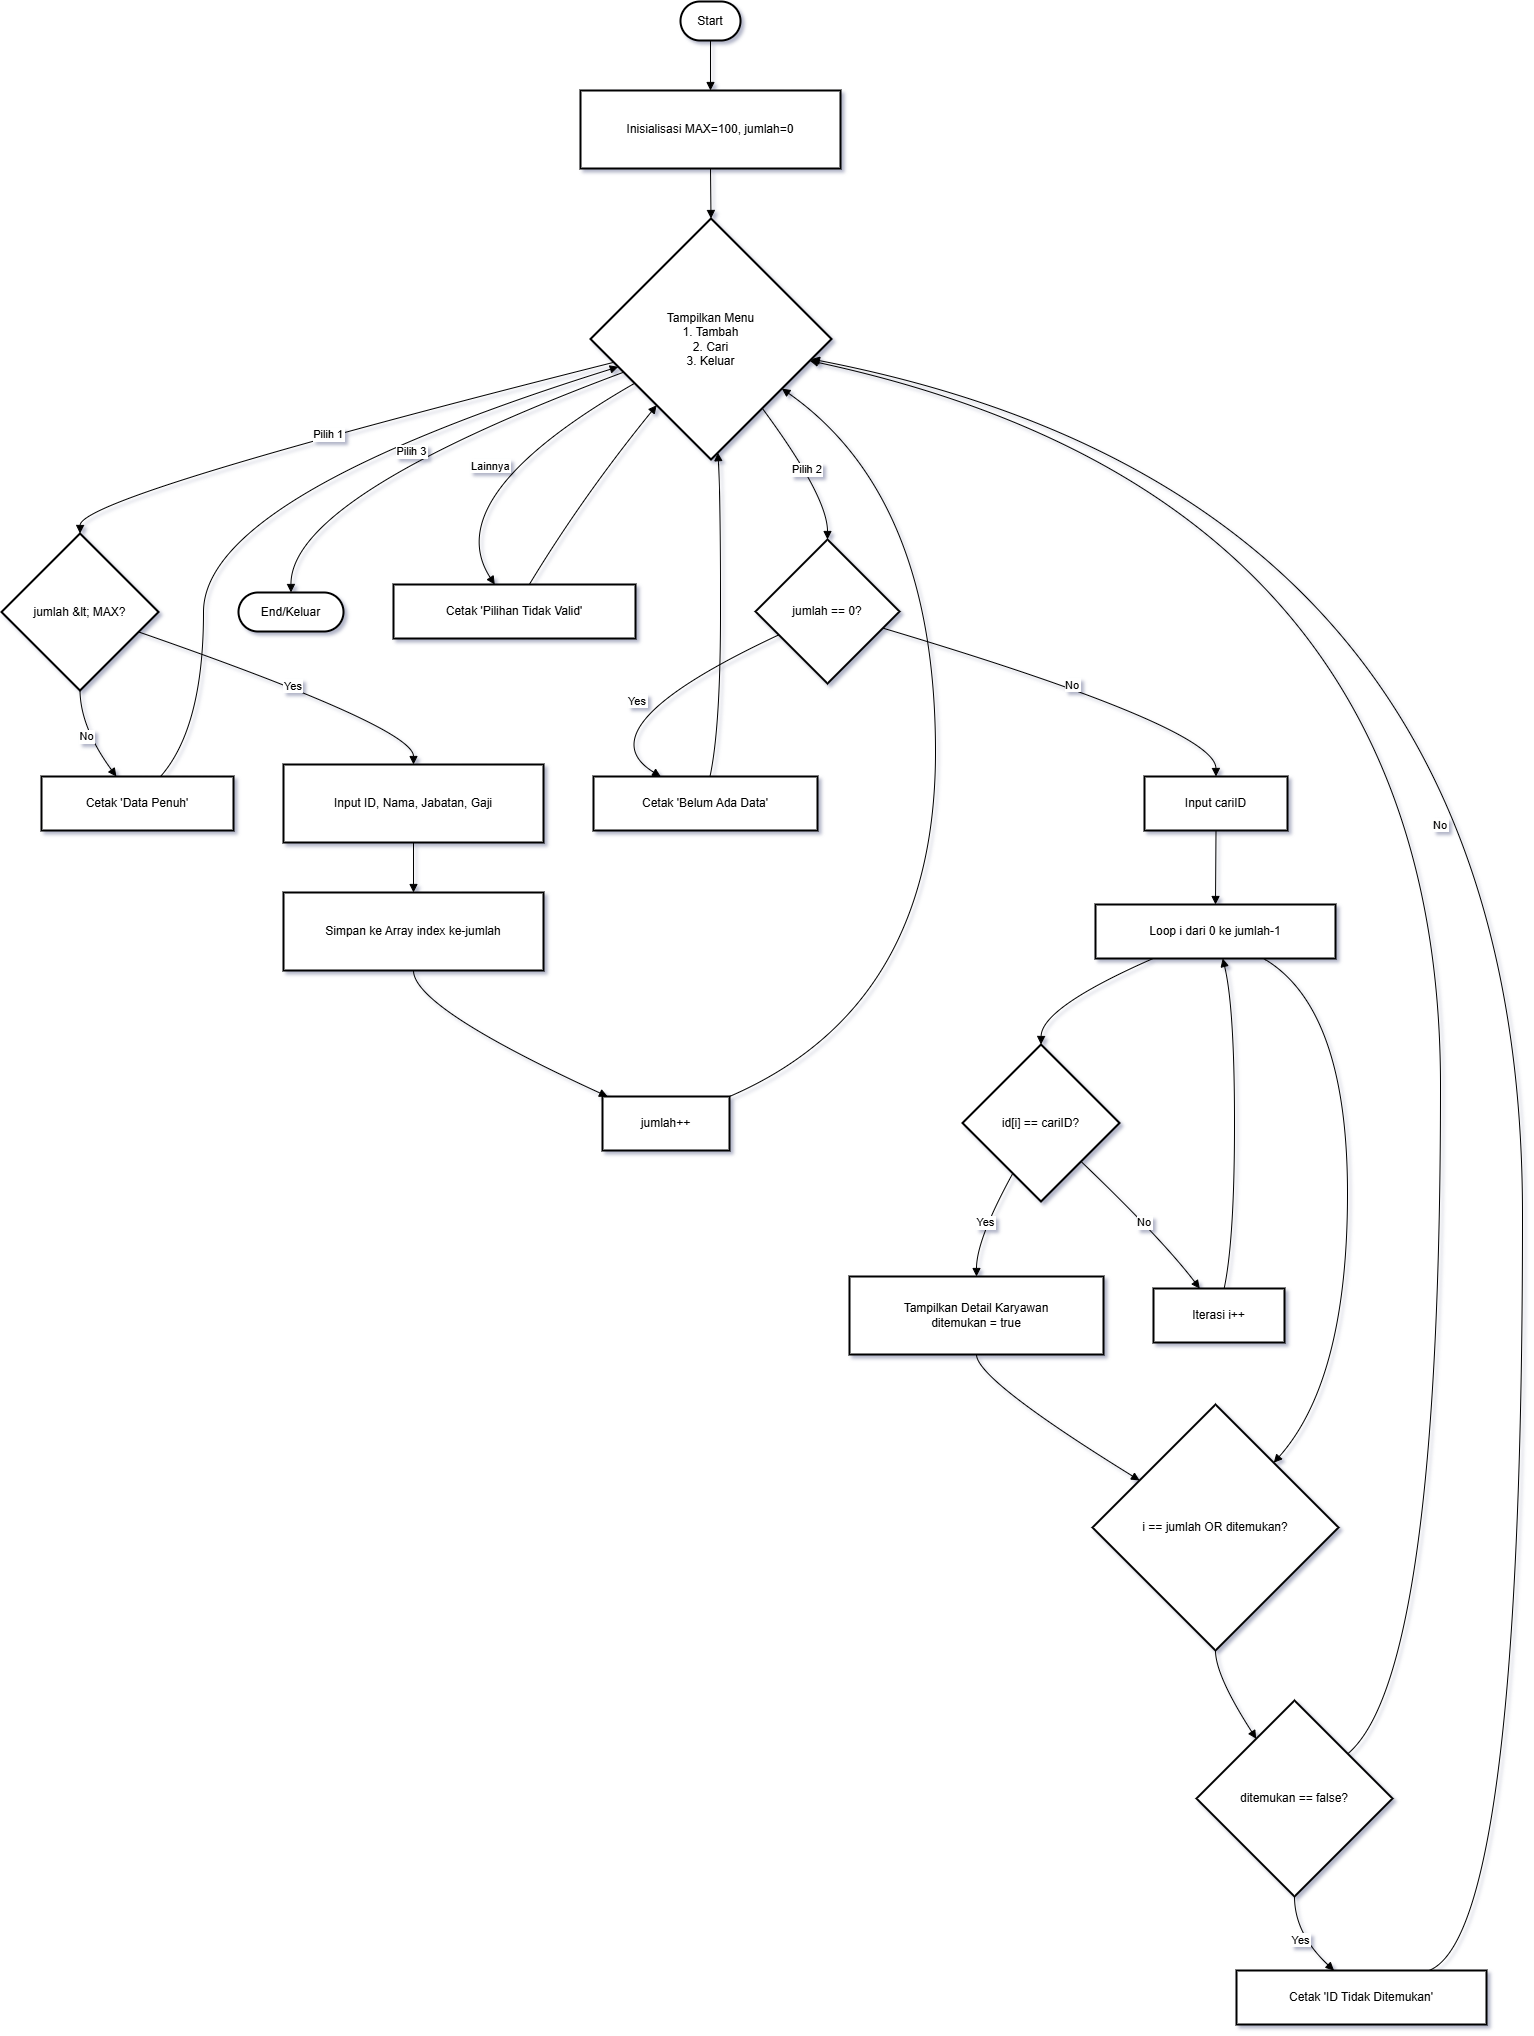

The diagram above was exported from draw.io. Its source (the exported page's mxGraphModel, read from the mxfile embedded in the PNG):
<mxGraphModel dx="1572" dy="902" grid="1" gridSize="10" guides="1" tooltips="1" connect="1" arrows="1" fold="1" page="1" pageScale="1" pageWidth="850" pageHeight="1100" math="0" shadow="0">
  <root>
    <mxCell id="0" />
    <mxCell id="1" parent="0" />
    <mxCell id="LAignSgbV8lX4vmijBB_-1" parent="1" style="rounded=1;whiteSpace=wrap;arcSize=50;strokeWidth=2;" value="Start" vertex="1">
      <mxGeometry height="39" width="60" x="699" y="20" as="geometry" />
    </mxCell>
    <mxCell id="LAignSgbV8lX4vmijBB_-2" parent="1" style="whiteSpace=wrap;strokeWidth=2;" value="Inisialisasi MAX=100, jumlah=0" vertex="1">
      <mxGeometry height="78" width="260" x="599" y="109" as="geometry" />
    </mxCell>
    <mxCell id="LAignSgbV8lX4vmijBB_-3" parent="1" style="rhombus;strokeWidth=2;whiteSpace=wrap;" value="Tampilkan Menu&#10;1. Tambah&#10;2. Cari&#10;3. Keluar" vertex="1">
      <mxGeometry height="241" width="241" x="609" y="237" as="geometry" />
    </mxCell>
    <mxCell id="LAignSgbV8lX4vmijBB_-4" parent="1" style="rhombus;strokeWidth=2;whiteSpace=wrap;" value="jumlah &amp;lt; MAX?" vertex="1">
      <mxGeometry height="157" width="157" x="20" y="552" as="geometry" />
    </mxCell>
    <mxCell id="LAignSgbV8lX4vmijBB_-5" parent="1" style="whiteSpace=wrap;strokeWidth=2;" value="Cetak 'Data Penuh'" vertex="1">
      <mxGeometry height="54" width="192" x="60" y="795" as="geometry" />
    </mxCell>
    <mxCell id="LAignSgbV8lX4vmijBB_-6" parent="1" style="whiteSpace=wrap;strokeWidth=2;" value="Input ID, Nama, Jabatan, Gaji" vertex="1">
      <mxGeometry height="78" width="260" x="302" y="783" as="geometry" />
    </mxCell>
    <mxCell id="LAignSgbV8lX4vmijBB_-7" parent="1" style="whiteSpace=wrap;strokeWidth=2;" value="Simpan ke Array index ke-jumlah" vertex="1">
      <mxGeometry height="78" width="260" x="302" y="911" as="geometry" />
    </mxCell>
    <mxCell id="LAignSgbV8lX4vmijBB_-8" parent="1" style="whiteSpace=wrap;strokeWidth=2;" value="jumlah++" vertex="1">
      <mxGeometry height="54" width="127" x="621" y="1115" as="geometry" />
    </mxCell>
    <mxCell id="LAignSgbV8lX4vmijBB_-9" parent="1" style="rhombus;strokeWidth=2;whiteSpace=wrap;" value="jumlah == 0?" vertex="1">
      <mxGeometry height="144" width="144" x="774" y="558" as="geometry" />
    </mxCell>
    <mxCell id="LAignSgbV8lX4vmijBB_-10" parent="1" style="whiteSpace=wrap;strokeWidth=2;" value="Cetak 'Belum Ada Data'" vertex="1">
      <mxGeometry height="54" width="224" x="612" y="795" as="geometry" />
    </mxCell>
    <mxCell id="LAignSgbV8lX4vmijBB_-11" parent="1" style="whiteSpace=wrap;strokeWidth=2;" value="Input cariID" vertex="1">
      <mxGeometry height="54" width="143" x="1163" y="795" as="geometry" />
    </mxCell>
    <mxCell id="LAignSgbV8lX4vmijBB_-12" parent="1" style="whiteSpace=wrap;strokeWidth=2;" value="Loop i dari 0 ke jumlah-1" vertex="1">
      <mxGeometry height="54" width="240" x="1114" y="923" as="geometry" />
    </mxCell>
    <mxCell id="LAignSgbV8lX4vmijBB_-13" parent="1" style="rhombus;strokeWidth=2;whiteSpace=wrap;" value="id[i] == cariID?" vertex="1">
      <mxGeometry height="157" width="157" x="981" y="1063" as="geometry" />
    </mxCell>
    <mxCell id="LAignSgbV8lX4vmijBB_-14" parent="1" style="whiteSpace=wrap;strokeWidth=2;" value="Tampilkan Detail Karyawan&#10;ditemukan = true" vertex="1">
      <mxGeometry height="78" width="254" x="868" y="1295" as="geometry" />
    </mxCell>
    <mxCell id="LAignSgbV8lX4vmijBB_-15" parent="1" style="whiteSpace=wrap;strokeWidth=2;" value="Iterasi i++" vertex="1">
      <mxGeometry height="54" width="131" x="1172" y="1307" as="geometry" />
    </mxCell>
    <mxCell id="LAignSgbV8lX4vmijBB_-16" parent="1" style="rhombus;strokeWidth=2;whiteSpace=wrap;" value="i == jumlah OR ditemukan?" vertex="1">
      <mxGeometry height="246" width="246" x="1111" y="1423" as="geometry" />
    </mxCell>
    <mxCell id="LAignSgbV8lX4vmijBB_-17" parent="1" style="rhombus;strokeWidth=2;whiteSpace=wrap;" value="ditemukan == false?" vertex="1">
      <mxGeometry height="196" width="196" x="1215" y="1719" as="geometry" />
    </mxCell>
    <mxCell id="LAignSgbV8lX4vmijBB_-18" parent="1" style="whiteSpace=wrap;strokeWidth=2;" value="Cetak 'ID Tidak Ditemukan'" vertex="1">
      <mxGeometry height="54" width="250" x="1255" y="1989" as="geometry" />
    </mxCell>
    <mxCell id="LAignSgbV8lX4vmijBB_-19" parent="1" style="rounded=1;whiteSpace=wrap;arcSize=50;strokeWidth=2;" value="End/Keluar" vertex="1">
      <mxGeometry height="39" width="105" x="257" y="611" as="geometry" />
    </mxCell>
    <mxCell id="LAignSgbV8lX4vmijBB_-20" parent="1" style="whiteSpace=wrap;strokeWidth=2;" value="Cetak 'Pilihan Tidak Valid'" vertex="1">
      <mxGeometry height="54" width="242" x="412" y="603" as="geometry" />
    </mxCell>
    <mxCell id="LAignSgbV8lX4vmijBB_-21" edge="1" parent="1" source="LAignSgbV8lX4vmijBB_-1" style="curved=1;startArrow=none;endArrow=block;exitX=0.5;exitY=1;entryX=0.5;entryY=0;rounded=0;" target="LAignSgbV8lX4vmijBB_-2" value="">
      <mxGeometry relative="1" as="geometry">
        <Array as="points" />
      </mxGeometry>
    </mxCell>
    <mxCell id="LAignSgbV8lX4vmijBB_-22" edge="1" parent="1" source="LAignSgbV8lX4vmijBB_-2" style="curved=1;startArrow=none;endArrow=block;exitX=0.5;exitY=1;entryX=0.5;entryY=0;rounded=0;" target="LAignSgbV8lX4vmijBB_-3" value="">
      <mxGeometry relative="1" as="geometry">
        <Array as="points" />
      </mxGeometry>
    </mxCell>
    <mxCell id="LAignSgbV8lX4vmijBB_-23" edge="1" parent="1" source="LAignSgbV8lX4vmijBB_-3" style="curved=1;startArrow=none;endArrow=block;exitX=0;exitY=0.62;entryX=0.5;entryY=0;rounded=0;" target="LAignSgbV8lX4vmijBB_-4" value="Pilih 1">
      <mxGeometry relative="1" as="geometry">
        <Array as="points">
          <mxPoint x="99" y="515" />
        </Array>
      </mxGeometry>
    </mxCell>
    <mxCell id="LAignSgbV8lX4vmijBB_-24" edge="1" parent="1" source="LAignSgbV8lX4vmijBB_-4" style="curved=1;startArrow=none;endArrow=block;exitX=0.5;exitY=1;entryX=0.39;entryY=0;rounded=0;" target="LAignSgbV8lX4vmijBB_-5" value="No">
      <mxGeometry relative="1" as="geometry">
        <Array as="points">
          <mxPoint x="99" y="746" />
        </Array>
      </mxGeometry>
    </mxCell>
    <mxCell id="LAignSgbV8lX4vmijBB_-25" edge="1" parent="1" source="LAignSgbV8lX4vmijBB_-5" style="curved=1;startArrow=none;endArrow=block;exitX=0.62;exitY=0;entryX=0;entryY=0.65;rounded=0;" target="LAignSgbV8lX4vmijBB_-3" value="">
      <mxGeometry relative="1" as="geometry">
        <Array as="points">
          <mxPoint x="222" y="746" />
          <mxPoint x="222" y="515" />
        </Array>
      </mxGeometry>
    </mxCell>
    <mxCell id="LAignSgbV8lX4vmijBB_-26" edge="1" parent="1" source="LAignSgbV8lX4vmijBB_-4" style="curved=1;startArrow=none;endArrow=block;exitX=1;exitY=0.67;entryX=0.5;entryY=0;rounded=0;" target="LAignSgbV8lX4vmijBB_-6" value="Yes">
      <mxGeometry relative="1" as="geometry">
        <Array as="points">
          <mxPoint x="432" y="746" />
        </Array>
      </mxGeometry>
    </mxCell>
    <mxCell id="LAignSgbV8lX4vmijBB_-27" edge="1" parent="1" source="LAignSgbV8lX4vmijBB_-6" style="curved=1;startArrow=none;endArrow=block;exitX=0.5;exitY=1;entryX=0.5;entryY=0;rounded=0;" target="LAignSgbV8lX4vmijBB_-7" value="">
      <mxGeometry relative="1" as="geometry">
        <Array as="points" />
      </mxGeometry>
    </mxCell>
    <mxCell id="LAignSgbV8lX4vmijBB_-28" edge="1" parent="1" source="LAignSgbV8lX4vmijBB_-7" style="curved=1;startArrow=none;endArrow=block;exitX=0.5;exitY=1;entryX=0.04;entryY=0;rounded=0;" target="LAignSgbV8lX4vmijBB_-8" value="">
      <mxGeometry relative="1" as="geometry">
        <Array as="points">
          <mxPoint x="432" y="1026" />
        </Array>
      </mxGeometry>
    </mxCell>
    <mxCell id="LAignSgbV8lX4vmijBB_-29" edge="1" parent="1" source="LAignSgbV8lX4vmijBB_-8" style="curved=1;startArrow=none;endArrow=block;exitX=1;exitY=0;entryX=1;entryY=0.85;rounded=0;" target="LAignSgbV8lX4vmijBB_-3" value="">
      <mxGeometry relative="1" as="geometry">
        <Array as="points">
          <mxPoint x="954" y="1026" />
          <mxPoint x="954" y="515" />
        </Array>
      </mxGeometry>
    </mxCell>
    <mxCell id="LAignSgbV8lX4vmijBB_-30" edge="1" parent="1" source="LAignSgbV8lX4vmijBB_-3" style="curved=1;startArrow=none;endArrow=block;exitX=0.87;exitY=1;entryX=0.5;entryY=0;rounded=0;" target="LAignSgbV8lX4vmijBB_-9" value="Pilih 2">
      <mxGeometry relative="1" as="geometry">
        <Array as="points">
          <mxPoint x="846" y="515" />
        </Array>
      </mxGeometry>
    </mxCell>
    <mxCell id="LAignSgbV8lX4vmijBB_-31" edge="1" parent="1" source="LAignSgbV8lX4vmijBB_-9" style="curved=1;startArrow=none;endArrow=block;exitX=0;exitY=0.74;entryX=0.3;entryY=0;rounded=0;" target="LAignSgbV8lX4vmijBB_-10" value="Yes">
      <mxGeometry relative="1" as="geometry">
        <Array as="points">
          <mxPoint x="599" y="746" />
        </Array>
      </mxGeometry>
    </mxCell>
    <mxCell id="LAignSgbV8lX4vmijBB_-32" edge="1" parent="1" source="LAignSgbV8lX4vmijBB_-10" style="curved=1;startArrow=none;endArrow=block;exitX=0.52;exitY=0;entryX=0.53;entryY=1;rounded=0;" target="LAignSgbV8lX4vmijBB_-3" value="">
      <mxGeometry relative="1" as="geometry">
        <Array as="points">
          <mxPoint x="739" y="746" />
          <mxPoint x="739" y="515" />
        </Array>
      </mxGeometry>
    </mxCell>
    <mxCell id="LAignSgbV8lX4vmijBB_-33" edge="1" parent="1" source="LAignSgbV8lX4vmijBB_-9" style="curved=1;startArrow=none;endArrow=block;exitX=1;exitY=0.65;entryX=0.5;entryY=0;rounded=0;" target="LAignSgbV8lX4vmijBB_-11" value="No">
      <mxGeometry relative="1" as="geometry">
        <Array as="points">
          <mxPoint x="1234" y="746" />
        </Array>
      </mxGeometry>
    </mxCell>
    <mxCell id="LAignSgbV8lX4vmijBB_-34" edge="1" parent="1" source="LAignSgbV8lX4vmijBB_-11" style="curved=1;startArrow=none;endArrow=block;exitX=0.5;exitY=1;entryX=0.5;entryY=0;rounded=0;" target="LAignSgbV8lX4vmijBB_-12" value="">
      <mxGeometry relative="1" as="geometry">
        <Array as="points" />
      </mxGeometry>
    </mxCell>
    <mxCell id="LAignSgbV8lX4vmijBB_-35" edge="1" parent="1" source="LAignSgbV8lX4vmijBB_-12" style="curved=1;startArrow=none;endArrow=block;exitX=0.24;exitY=1;entryX=0.5;entryY=0;rounded=0;" target="LAignSgbV8lX4vmijBB_-13" value="">
      <mxGeometry relative="1" as="geometry">
        <Array as="points">
          <mxPoint x="1060" y="1026" />
        </Array>
      </mxGeometry>
    </mxCell>
    <mxCell id="LAignSgbV8lX4vmijBB_-36" edge="1" parent="1" source="LAignSgbV8lX4vmijBB_-13" style="curved=1;startArrow=none;endArrow=block;exitX=0.22;exitY=1;entryX=0.5;entryY=0;rounded=0;" target="LAignSgbV8lX4vmijBB_-14" value="Yes">
      <mxGeometry relative="1" as="geometry">
        <Array as="points">
          <mxPoint x="995" y="1258" />
        </Array>
      </mxGeometry>
    </mxCell>
    <mxCell id="LAignSgbV8lX4vmijBB_-37" edge="1" parent="1" source="LAignSgbV8lX4vmijBB_-13" style="curved=1;startArrow=none;endArrow=block;exitX=1;exitY=0.98;entryX=0.35;entryY=-0.01;rounded=0;" target="LAignSgbV8lX4vmijBB_-15" value="No">
      <mxGeometry relative="1" as="geometry">
        <Array as="points">
          <mxPoint x="1181" y="1258" />
        </Array>
      </mxGeometry>
    </mxCell>
    <mxCell id="LAignSgbV8lX4vmijBB_-38" edge="1" parent="1" source="LAignSgbV8lX4vmijBB_-15" style="curved=1;startArrow=none;endArrow=block;exitX=0.54;exitY=-0.01;entryX=0.53;entryY=1;rounded=0;" target="LAignSgbV8lX4vmijBB_-12" value="">
      <mxGeometry relative="1" as="geometry">
        <Array as="points">
          <mxPoint x="1253" y="1258" />
          <mxPoint x="1253" y="1026" />
        </Array>
      </mxGeometry>
    </mxCell>
    <mxCell id="LAignSgbV8lX4vmijBB_-39" edge="1" parent="1" source="LAignSgbV8lX4vmijBB_-14" style="curved=1;startArrow=none;endArrow=block;exitX=0.5;exitY=1;entryX=0;entryY=0.19;rounded=0;" target="LAignSgbV8lX4vmijBB_-16" value="">
      <mxGeometry relative="1" as="geometry">
        <Array as="points">
          <mxPoint x="995" y="1398" />
        </Array>
      </mxGeometry>
    </mxCell>
    <mxCell id="LAignSgbV8lX4vmijBB_-40" edge="1" parent="1" source="LAignSgbV8lX4vmijBB_-12" style="curved=1;startArrow=none;endArrow=block;exitX=0.7;exitY=1;entryX=0.95;entryY=0;rounded=0;" target="LAignSgbV8lX4vmijBB_-16" value="">
      <mxGeometry relative="1" as="geometry">
        <Array as="points">
          <mxPoint x="1366" y="1026" />
          <mxPoint x="1366" y="1398" />
        </Array>
      </mxGeometry>
    </mxCell>
    <mxCell id="LAignSgbV8lX4vmijBB_-41" edge="1" parent="1" source="LAignSgbV8lX4vmijBB_-16" style="curved=1;startArrow=none;endArrow=block;exitX=0.5;exitY=1;entryX=0.18;entryY=0;rounded=0;" target="LAignSgbV8lX4vmijBB_-17" value="">
      <mxGeometry relative="1" as="geometry">
        <Array as="points">
          <mxPoint x="1234" y="1694" />
        </Array>
      </mxGeometry>
    </mxCell>
    <mxCell id="LAignSgbV8lX4vmijBB_-42" edge="1" parent="1" source="LAignSgbV8lX4vmijBB_-17" style="curved=1;startArrow=none;endArrow=block;exitX=0.5;exitY=1;entryX=0.39;entryY=0;rounded=0;" target="LAignSgbV8lX4vmijBB_-18" value="Yes">
      <mxGeometry relative="1" as="geometry">
        <Array as="points">
          <mxPoint x="1313" y="1952" />
        </Array>
      </mxGeometry>
    </mxCell>
    <mxCell id="LAignSgbV8lX4vmijBB_-43" edge="1" parent="1" source="LAignSgbV8lX4vmijBB_-18" style="curved=1;startArrow=none;endArrow=block;exitX=0.77;exitY=0;entryX=1;entryY=0.6;rounded=0;" target="LAignSgbV8lX4vmijBB_-3" value="">
      <mxGeometry relative="1" as="geometry">
        <Array as="points">
          <mxPoint x="1541" y="1952" />
          <mxPoint x="1541" y="515" />
        </Array>
      </mxGeometry>
    </mxCell>
    <mxCell id="LAignSgbV8lX4vmijBB_-44" edge="1" parent="1" source="LAignSgbV8lX4vmijBB_-17" style="curved=1;startArrow=none;endArrow=block;exitX=1;exitY=0.08;entryX=1;entryY=0.61;rounded=0;" target="LAignSgbV8lX4vmijBB_-3" value="No">
      <mxGeometry relative="1" as="geometry">
        <Array as="points">
          <mxPoint x="1459" y="1694" />
          <mxPoint x="1459" y="515" />
        </Array>
      </mxGeometry>
    </mxCell>
    <mxCell id="LAignSgbV8lX4vmijBB_-45" edge="1" parent="1" source="LAignSgbV8lX4vmijBB_-3" style="curved=1;startArrow=none;endArrow=block;exitX=0;exitY=0.69;entryX=0.5;entryY=0;rounded=0;" target="LAignSgbV8lX4vmijBB_-19" value="Pilih 3">
      <mxGeometry relative="1" as="geometry">
        <Array as="points">
          <mxPoint x="309" y="515" />
        </Array>
      </mxGeometry>
    </mxCell>
    <mxCell id="LAignSgbV8lX4vmijBB_-46" edge="1" parent="1" source="LAignSgbV8lX4vmijBB_-3" style="curved=1;startArrow=none;endArrow=block;exitX=0;exitY=0.79;entryX=0.42;entryY=0.01;rounded=0;" target="LAignSgbV8lX4vmijBB_-20" value="Lainnya">
      <mxGeometry relative="1" as="geometry">
        <Array as="points">
          <mxPoint x="456" y="515" />
        </Array>
      </mxGeometry>
    </mxCell>
    <mxCell id="LAignSgbV8lX4vmijBB_-47" edge="1" parent="1" source="LAignSgbV8lX4vmijBB_-20" style="curved=1;startArrow=none;endArrow=block;exitX=0.56;exitY=0.01;entryX=0.09;entryY=1;rounded=0;" target="LAignSgbV8lX4vmijBB_-3" value="">
      <mxGeometry relative="1" as="geometry">
        <Array as="points">
          <mxPoint x="601" y="515" />
        </Array>
      </mxGeometry>
    </mxCell>
  </root>
</mxGraphModel>